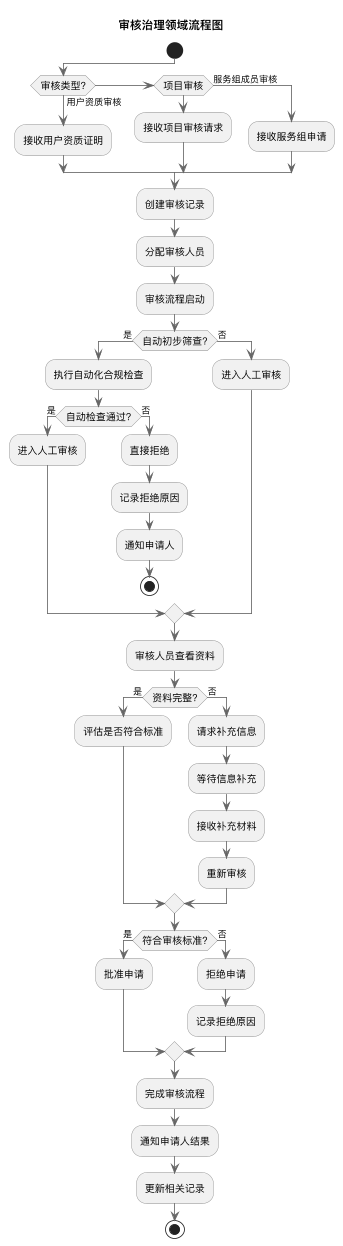

The diagram above was rendered by PlantUML. Its source (embedded in the PNG):
@startuml audit-workflow
' ========================
' 审核治理领域流程图
' ========================

' ========================
' 全局配置
' ========================
scale 0.8
skinparam dpi 100
skinparam defaultFontName "PingFang SC"
skinparam activityFontSize 12
skinparam activityBorderColor #888888
skinparam backgroundColor white
skinparam shadowing false
skinparam ArrowColor #666666

title 审核治理领域流程图

' ========================
' 审核治理领域流程
' ========================
start

if (审核类型?) then (用户资质审核)
    :接收用户资质证明;
else if (项目审核) then
    :接收项目审核请求;
else (服务组成员审核)
    :接收服务组申请;
endif

:创建审核记录;
:分配审核人员;

:审核流程启动;

if (自动初步筛查?) then (是)
    :执行自动化合规检查;
    
    if (自动检查通过?) then (是)
        :进入人工审核;
    else (否)
        :直接拒绝;
        :记录拒绝原因;
        :通知申请人;
        stop
    endif
else (否)
    :进入人工审核;
endif

:审核人员查看资料;

if (资料完整?) then (是)
    :评估是否符合标准;
else (否)
    :请求补充信息;
    :等待信息补充;
    :接收补充材料;
    :重新审核;
endif

if (符合审核标准?) then (是)
    :批准申请;
else (否)
    :拒绝申请;
    :记录拒绝原因;
endif

:完成审核流程;
:通知申请人结果;
:更新相关记录;

stop

@enduml